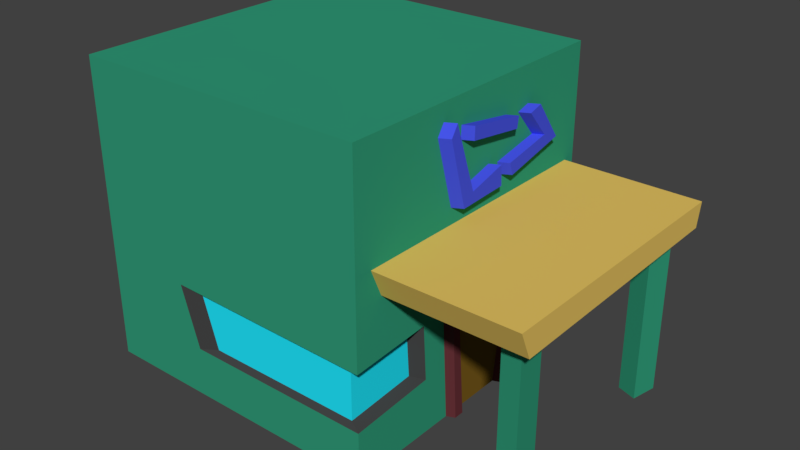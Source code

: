 # Source: tienda_2.blend  (saved by Blender 2.79.0; exported with 4.5.12 LTS)
import bpy
from mathutils import Matrix  # noqa: F401  (used for matrix-valued properties, if any)

bpy.ops.wm.read_factory_settings(use_empty=True)
scene = bpy.context.scene
scene.name = 'Scene'

# ---- collections
col_collection_1 = bpy.data.collections.new('Collection 1'); scene.collection.children.link(col_collection_1)

# ---- materials (node trees are filled in below, after node groups)
mat_material = bpy.data.materials.new('Material')
mat_material.alpha_threshold = 0.0
mat_material.use_transparent_shadow = False
mat_material.diffuse_color = (0.0315, 0.3264, 0.1897, 1.0)
mat_material.roughness = 0.5
mat_material.line_color = (0.0, 0.0, 0.0, 1.0)
mat_material_001 = bpy.data.materials.new('Material.001')
mat_material_001.alpha_threshold = 0.0
mat_material_001.use_transparent_shadow = False
mat_material_001.diffuse_color = (0.06046, 0.08596, 0.8, 1.0)
mat_material_001.roughness = 0.5
mat_material_001.line_color = (0.0, 0.0, 0.0, 1.0)
mat_material_002 = bpy.data.materials.new('Material.002')
mat_material_002.alpha_threshold = 0.0
mat_material_002.use_transparent_shadow = False
mat_material_002.diffuse_color = (0.8, 0.5508, 0.1226, 1.0)
mat_material_002.roughness = 0.5
mat_material_002.line_color = (0.0, 0.0, 0.0, 1.0)
mat_material_003 = bpy.data.materials.new('Material.003')
mat_material_003.alpha_threshold = 0.0
mat_material_003.use_transparent_shadow = False
mat_material_003.diffuse_color = (0.01498, 0.8088, 1.0, 1.0)
mat_material_003.roughness = 0.5
mat_material_003.line_color = (0.0, 0.0, 0.0, 1.0)
mat_material_004 = bpy.data.materials.new('Material.004')
mat_material_004.alpha_threshold = 0.0
mat_material_004.use_transparent_shadow = False
mat_material_004.diffuse_color = (0.05497, 0.05497, 0.05497, 1.0)
mat_material_004.roughness = 0.5
mat_material_004.line_color = (0.0, 0.0, 0.0, 1.0)
mat_material_005 = bpy.data.materials.new('Material.005')
mat_material_005.alpha_threshold = 0.0
mat_material_005.use_transparent_shadow = False
mat_material_005.diffuse_color = (0.1376, 0.03129, 0.03791, 1.0)
mat_material_005.roughness = 0.5
mat_material_005.line_color = (0.0, 0.0, 0.0, 1.0)
mat_material_006 = bpy.data.materials.new('Material.006')
mat_material_006.alpha_threshold = 0.0
mat_material_006.use_transparent_shadow = False
mat_material_006.diffuse_color = (0.1902, 0.1055, 0.01256, 1.0)
mat_material_006.roughness = 0.5
mat_material_006.line_color = (0.0, 0.0, 0.0, 1.0)

# ---- material node trees

# ---- world
world_world = bpy.data.worlds.new('World'); scene.world = world_world
world_world.color = (0.05088, 0.05088, 0.05088)
world_world.use_sun_shadow = False
world_world.sun_shadow_jitter_overblur = 0.0
world_world.cycles.sampling_method = 'MANUAL'

# ---- meshes
me_cube = bpy.data.meshes.new('Cube')
me_cube.from_pydata([(1.0, 1.0, -1.0), (1.0, -1.0, -1.0), (-1.0, -1.0, -1.0), (-1.0, 1.0, -1.0), (1.0, 1.0, 1.0), (1.0, -1.0, 1.0), (-1.0, -1.0, 1.0), (-1.0, 1.0, 1.0), (1.0, 0.3101, -1.0), (1.0, -0.2312, -1.0), (1.0, -0.2767, -0.2493), (1.0, 0.433, -0.179), (1.0, -0.8048, 0.09131), (1.0, -0.8818, 0.2694), (1.0, 0.913, 0.2667), (1.0, 0.8792, 0.1126), (1.8, -0.6994, 0.09265), (1.662, -0.6736, 0.09297), (1.667, -0.5335, 0.09474), (1.789, -0.5039, 0.09512), (1.779, 0.6109, 0.1092), (1.651, 0.6559, 0.1098), (1.657, 0.785, 0.1114), (1.817, 0.781, 0.1114), (1.8, -0.6994, -0.9981), (1.662, -0.6736, -0.9978), (1.667, -0.5335, -0.996), (1.789, -0.5039, -0.9956), (1.779, 0.6109, -0.9815), (1.651, 0.6559, -0.981), (1.657, 0.785, -0.9793), (1.817, 0.781, -0.9794), (1.0, -1.0, -0.6745), (1.0, -1.0, -0.3001), (1.0, -0.4507, -0.2668), (1.0, -0.4269, -0.6347), (-0.2606, -1.0, -0.6704), (-0.3839, -1.0, -0.272), (1.0, 1.0, -0.6075), (1.0, 1.0, -0.2127), (-0.7328, 1.0, -0.2392), (-0.5082, 1.0, -0.5675), (1.0, 0.7331, -0.5827), (1.0, 0.7864, -0.1866), (1.0, -0.3533, 0.815), (1.0, -0.2296, 0.3733), (1.0, 0.1125, 0.3871), (1.0, 0.1046, 0.5168), (1.0, -0.1533, 0.448), (1.0, -0.3059, 0.8878), (1.0, -0.1533, 0.8265), (1.0, -0.1559, 0.7427), (1.0, 0.2414, 0.6869), (1.0, 0.2546, 0.7604), (1.0, 0.4695, 0.7648), (1.0, 0.6545, 0.5123), (1.0, 0.2164, 0.416), (1.0, 0.1888, 0.4984), (1.0, 0.5269, 0.5618), (1.0, 0.3738, 0.7382)], [], [(4, 7, 6, 5), (0, 38, 42, 43, 39, 4, 14, 15, 12, 13, 5, 33, 34, 35, 32, 1, 9, 10, 11, 8), (1, 32, 36, 37, 33, 5, 6, 2), (4, 39, 40, 41, 38, 0, 3, 7), (5, 13, 14, 46, 45, 44), (20, 21, 29, 28), (22, 23, 31, 30), (18, 19, 27, 26), (16, 17, 25, 24), (23, 20, 28, 31), (21, 22, 30, 29), (19, 16, 24, 27), (17, 18, 26, 25), (49, 48, 47, 57, 58, 59, 54, 55, 14, 4, 53, 52, 51), (50, 53, 4, 5, 44, 49, 51), (14, 55, 56, 57, 47, 46)])
me_cube.materials.append(mat_material)
me_cube.use_remesh_preserve_volume = False
me_cube.use_remesh_preserve_attributes = False
me_cube.use_mirror_vertex_groups = False
me_cube.update()
me_cube_007 = bpy.data.meshes.new('Cube.007')
me_cube_007.from_pydata([(1.0, -0.3533, 0.815), (1.0, -0.2296, 0.3733), (1.0, 0.1125, 0.3871), (1.0, 0.1046, 0.5168), (1.0, -0.1533, 0.448), (1.0, -0.3059, 0.8878), (1.0, -0.1533, 0.8265), (1.0, -0.1559, 0.7427), (1.0, 0.2414, 0.6869), (1.0, 0.2546, 0.7604), (1.0, 0.4695, 0.7648), (1.0, 0.6545, 0.5123), (1.0, 0.2164, 0.416), (1.0, 0.1888, 0.4984), (1.0, 0.5269, 0.5618), (1.0, 0.3738, 0.7382), (1.064, -0.3188, 0.815), (1.064, -0.1952, 0.3733), (1.064, 0.1469, 0.3871), (1.064, 0.139, 0.5168), (1.064, -0.1189, 0.448), (1.064, -0.2715, 0.8878), (1.064, -0.1189, 0.8265), (1.064, -0.1215, 0.7427), (1.064, 0.2758, 0.6869), (1.064, 0.289, 0.7604), (1.064, 0.5039, 0.7648), (1.064, 0.6889, 0.5123), (1.064, 0.2508, 0.416), (1.064, 0.2232, 0.4984), (1.064, 0.5613, 0.5618), (1.064, 0.4082, 0.7382)], [], [(16, 17, 18, 19, 20, 21), (0, 1, 17, 16), (11, 10, 26, 27), (5, 0, 16, 21), (23, 24, 25, 22), (28, 27, 26, 31, 30, 29), (12, 11, 27, 28), (6, 7, 23, 22), (1, 2, 18, 17), (13, 12, 28, 29), (7, 8, 24, 23), (2, 3, 19, 18), (14, 13, 29, 30), (8, 9, 25, 24), (3, 4, 20, 19), (15, 14, 30, 31), (9, 6, 22, 25), (4, 5, 21, 20), (10, 15, 31, 26)])
me_cube_007.materials.append(mat_material_001)
me_cube_007.use_remesh_preserve_volume = False
me_cube_007.use_remesh_preserve_attributes = False
me_cube_007.use_mirror_vertex_groups = False
me_cube_007.update()
me_cube_008 = bpy.data.meshes.new('Cube.008')
me_cube_008.from_pydata([(1.0, -0.8048, 0.09131), (1.0, -0.8818, 0.2694), (1.0, 0.913, 0.2667), (1.0, 0.8792, 0.1126), (1.909, -0.8048, 0.09131), (1.909, -0.8818, 0.2694), (1.909, 0.913, 0.2667), (1.909, 0.8792, 0.1126), (1.8, -0.6994, 0.09265), (1.662, -0.6736, 0.09297), (1.667, -0.5335, 0.09474), (1.789, -0.5039, 0.09512), (1.779, 0.6109, 0.1092), (1.651, 0.6559, 0.1098), (1.657, 0.785, 0.1114), (1.817, 0.781, 0.1114)], [], [(5, 4, 7, 6), (1, 0, 4, 5), (0, 9, 8, 4), (2, 1, 5, 6), (3, 2, 6, 7), (4, 8, 11, 10, 9, 0, 3, 13, 12, 15, 7), (7, 15, 14, 13, 3)])
me_cube_008.materials.append(mat_material_002)
me_cube_008.use_remesh_preserve_volume = False
me_cube_008.use_remesh_preserve_attributes = False
me_cube_008.use_mirror_vertex_groups = False
me_cube_008.update()
me_cube_009 = bpy.data.meshes.new('Cube.009')
me_cube_009.from_pydata([(0.9276, -0.9692, -0.6409), (0.9276, -0.9692, -0.328), (0.9276, -0.5102, -0.3002), (0.9276, -0.4904, -0.6076), (-0.1258, -0.9692, -0.6374), (-0.2288, -0.9692, -0.3045), (0.9244, 0.9888, -0.5784), (0.9244, 0.9888, -0.2388), (-0.566, 0.9888, -0.2616), (-0.3728, 0.9888, -0.544), (0.9244, 0.7592, -0.557), (0.9244, 0.8051, -0.2163)], [], [(0, 3, 2, 1), (1, 5, 4, 0), (6, 9, 8, 7), (7, 11, 10, 6)])
me_cube_009.materials.append(mat_material_003)
me_cube_009.use_remesh_preserve_volume = False
me_cube_009.use_remesh_preserve_attributes = False
me_cube_009.use_mirror_vertex_groups = False
me_cube_009.update()
me_cube_010 = bpy.data.meshes.new('Cube.010')
me_cube_010.from_pydata([(1.0, -1.0, -0.6745), (1.0, -1.0, -0.3001), (1.0, -0.4507, -0.2668), (1.0, -0.4269, -0.6347), (-0.2606, -1.0, -0.6704), (-0.3839, -1.0, -0.272), (1.0, 1.0, -0.6075), (1.0, 1.0, -0.2127), (-0.7328, 1.0, -0.2392), (-0.5082, 1.0, -0.5675), (1.0, 0.7331, -0.5827), (1.0, 0.7864, -0.1866), (0.9276, -0.9692, -0.6409), (0.9276, -0.9692, -0.328), (0.9276, -0.5102, -0.3002), (0.9276, -0.4904, -0.6076), (-0.1258, -0.9692, -0.6374), (-0.2288, -0.9692, -0.3045), (0.9244, 0.9888, -0.5784), (0.9244, 0.9888, -0.2388), (-0.566, 0.9888, -0.2616), (-0.3728, 0.9888, -0.544), (0.9244, 0.7592, -0.557), (0.9244, 0.8051, -0.2163)], [], [(4, 0, 12, 16), (2, 1, 13, 14), (9, 8, 20, 21), (11, 10, 22, 23), (5, 4, 16, 17), (3, 2, 14, 15), (1, 5, 17, 13), (0, 3, 15, 12), (7, 11, 23, 19), (6, 9, 21, 18), (8, 7, 19, 20), (10, 6, 18, 22)])
me_cube_010.materials.append(mat_material_004)
me_cube_010.use_remesh_preserve_volume = False
me_cube_010.use_remesh_preserve_attributes = False
me_cube_010.use_mirror_vertex_groups = False
me_cube_010.update()
me_cube_011 = bpy.data.meshes.new('Cube.011')
me_cube_011.from_pydata([(1.0, 0.3101, -1.0), (1.0, -0.2312, -1.0), (1.0, -0.2767, -0.2493), (1.0, 0.433, -0.179), (1.0, 0.2385, -1.0), (1.0, -0.163, -1.0), (1.0, -0.22, -0.2959), (1.0, 0.3499, -0.2537), (1.054, -0.1407, -1.0), (1.054, -0.2088, -1.0), (1.054, -0.2544, -0.2493), (1.054, 0.4553, -0.179), (1.054, 0.3325, -1.0), (1.054, 0.2608, -1.0), (1.054, -0.1977, -0.2959), (1.054, 0.3723, -0.2537)], [], [(7, 4, 13, 15), (12, 11, 10, 9, 8, 14, 15, 13), (3, 2, 10, 11), (5, 6, 14, 8), (1, 5, 8, 9), (4, 0, 12, 13), (0, 3, 11, 12), (6, 7, 15, 14), (2, 1, 9, 10)])
me_cube_011.materials.append(mat_material_005)
me_cube_011.use_remesh_preserve_volume = False
me_cube_011.use_remesh_preserve_attributes = False
me_cube_011.use_mirror_vertex_groups = False
me_cube_011.update()
me_cube_012 = bpy.data.meshes.new('Cube.012')
me_cube_012.from_pydata([(1.0, 0.2385, -1.0), (1.0, -0.163, -1.0), (1.0, -0.22, -0.2959), (1.0, 0.3499, -0.2537)], [], [(0, 3, 2, 1)])
me_cube_012.materials.append(mat_material_006)
me_cube_012.use_remesh_preserve_volume = False
me_cube_012.use_remesh_preserve_attributes = False
me_cube_012.use_mirror_vertex_groups = False
me_cube_012.update()

# ---- objects
ob_cube = bpy.data.objects.new('Cube', me_cube)
ob_cube_001 = bpy.data.objects.new('Cube.001', me_cube_007)
ob_cube_006 = bpy.data.objects.new('Cube.006', me_cube_008)
ob_cube_002 = bpy.data.objects.new('Cube.002', me_cube_009)
ob_cube_003 = bpy.data.objects.new('Cube.003', me_cube_010)
ob_cube_005 = bpy.data.objects.new('Cube.005', me_cube_011)
ob_cube_004 = bpy.data.objects.new('Cube.004', me_cube_012)

# ---- transforms, parenting, visibility, modifiers, constraints
ob_cube.location = (0.0, 0.0, 0.0)
ob_cube.lock_rotations_4d = False
ob_cube.empty_display_type = 'ARROWS'
ob_cube.lineart.crease_threshold = 0.0
ob_cube_001.location = (0.0, 0.0, 0.0)
ob_cube_001.lock_rotations_4d = False
ob_cube_001.empty_display_type = 'ARROWS'
ob_cube_001.lineart.crease_threshold = 0.0
ob_cube_006.location = (0.0, 0.0, 0.0)
ob_cube_006.lock_rotations_4d = False
ob_cube_006.empty_display_type = 'ARROWS'
ob_cube_006.lineart.crease_threshold = 0.0
ob_cube_002.location = (0.0, 0.0, 0.0)
ob_cube_002.lock_rotations_4d = False
ob_cube_002.empty_display_type = 'ARROWS'
ob_cube_002.lineart.crease_threshold = 0.0
ob_cube_003.location = (0.0, 0.0, 0.0)
ob_cube_003.lock_rotations_4d = False
ob_cube_003.empty_display_type = 'ARROWS'
ob_cube_003.lineart.crease_threshold = 0.0
ob_cube_005.location = (0.0, 0.0, 0.0)
ob_cube_005.lock_rotations_4d = False
ob_cube_005.empty_display_type = 'ARROWS'
ob_cube_005.lineart.crease_threshold = 0.0
ob_cube_004.location = (0.0, 0.0, 0.0)
ob_cube_004.lock_rotations_4d = False
ob_cube_004.empty_display_type = 'ARROWS'
ob_cube_004.lineart.crease_threshold = 0.0

# ---- collection membership
col_collection_1.objects.link(ob_cube)
col_collection_1.objects.link(ob_cube_001)
col_collection_1.objects.link(ob_cube_006)
col_collection_1.objects.link(ob_cube_002)
col_collection_1.objects.link(ob_cube_003)
col_collection_1.objects.link(ob_cube_005)
col_collection_1.objects.link(ob_cube_004)

# ---- scene / render settings (as saved in the file)
scene.frame_start = 1; scene.frame_end = 250; scene.frame_set(1)
scene.render.engine = 'BLENDER_EEVEE_NEXT'
scene.render.resolution_percentage = 50
scene.render.dither_intensity = 0.0
scene.cycles.use_denoising = False
scene.cycles.samples = 128
scene.cycles.sampling_pattern = 'TABULATED_SOBOL'
scene.cycles.use_adaptive_sampling = False
scene.cycles.use_light_tree = False
scene.cycles.blur_glossy = 0.0
scene.cycles.sample_clamp_indirect = 0.0
scene.view_settings.view_transform = 'Standard'
bpy.context.view_layer.update()

# ---- added for rendering (the .blend has no active camera and no usable light): camera, sun
cam_auto = bpy.data.cameras.new('AutoCamera')
cam_auto.lens = 50.0
cam_auto.sensor_width = 36.0
cam_auto.clip_end = 1000.0
ob_auto_camera = bpy.data.objects.new('AutoCamera', cam_auto)
scene.collection.objects.link(ob_auto_camera)
ob_auto_camera.location = (4.20796, -4.50442, 3.00295)
ob_auto_camera.rotation_euler = (1.09748, -7.21219e-08, 0.694738)
scene.camera = ob_auto_camera
light_auto_sun = bpy.data.lights.new('AutoSun', 'SUN')
light_auto_sun.energy = 3.0
light_auto_sun.angle = 0.0523599
ob_auto_sun = bpy.data.objects.new('AutoSun', light_auto_sun)
scene.collection.objects.link(ob_auto_sun)
ob_auto_sun.rotation_euler = (0.872665, 0.174533, 0.523599)
bpy.context.view_layer.update()
